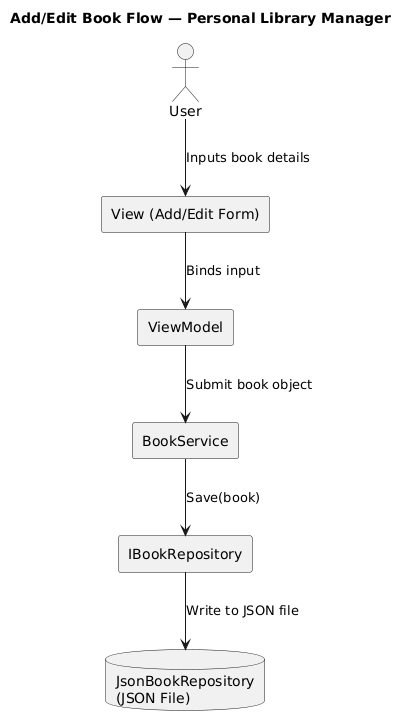

The diagram above was rendered by PlantUML. Its source (embedded in the PNG):
@startuml
title Add/Edit Book Flow — Personal Library Manager

actor User

rectangle "View (Add/Edit Form)" as View
rectangle "ViewModel" as VM
rectangle "BookService" as Service
rectangle "IBookRepository" as RepoInterface
database "JsonBookRepository\n(JSON File)" as Repo

User --> View : Inputs book details
View --> VM : Binds input
VM --> Service : Submit book object
Service --> RepoInterface : Save(book)
RepoInterface --> Repo : Write to JSON file
@enduml